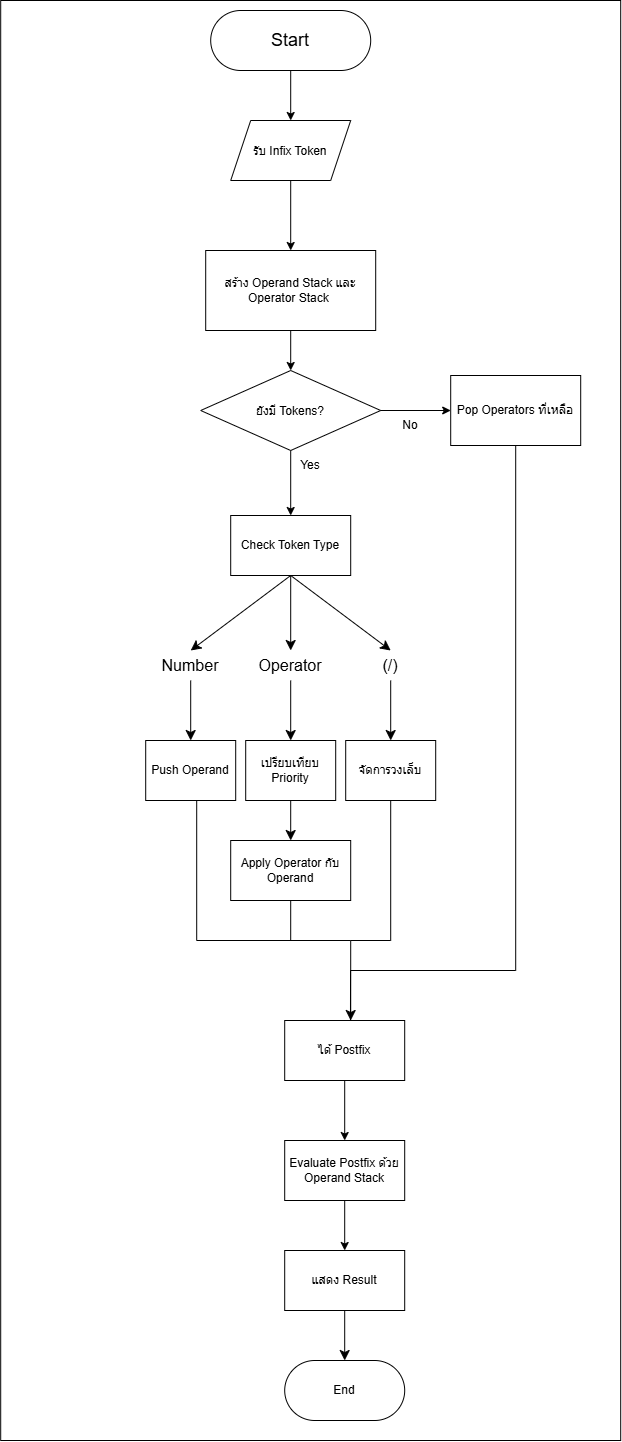

The diagram above was exported from draw.io. Its source (the exported page's mxGraphModel, read from the mxfile embedded in the PNG):
<mxGraphModel dx="1717" dy="992" grid="1" gridSize="10" guides="1" tooltips="1" connect="1" arrows="1" fold="1" page="1" pageScale="1" pageWidth="827" pageHeight="1169" math="0" shadow="0">
  <root>
    <mxCell id="WIyWlLk6GJQsqaUBKTNV-0" />
    <mxCell id="WIyWlLk6GJQsqaUBKTNV-1" parent="WIyWlLk6GJQsqaUBKTNV-0" />
    <mxCell id="1UtRXkkFrmo4Vempe01A-31" parent="WIyWlLk6GJQsqaUBKTNV-1" style="rounded=0;whiteSpace=wrap;html=1;" value="" vertex="1">
      <mxGeometry height="1440" width="620" x="130" y="10" as="geometry" />
    </mxCell>
    <mxCell id="gWDVBCKs7wBu22pA85Og-13" edge="1" parent="WIyWlLk6GJQsqaUBKTNV-1" source="gWDVBCKs7wBu22pA85Og-1" style="edgeStyle=orthogonalEdgeStyle;rounded=0;orthogonalLoop=1;jettySize=auto;html=1;exitX=0.5;exitY=1;exitDx=0;exitDy=0;entryX=0.5;entryY=0;entryDx=0;entryDy=0;">
      <mxGeometry relative="1" as="geometry">
        <mxPoint x="420" y="130" as="targetPoint" />
      </mxGeometry>
    </mxCell>
    <mxCell id="gWDVBCKs7wBu22pA85Og-1" parent="WIyWlLk6GJQsqaUBKTNV-1" style="rounded=1;whiteSpace=wrap;html=1;arcSize=50;" value="&lt;font style=&quot;font-size: 18px;&quot;&gt;Start&lt;/font&gt;" vertex="1">
      <mxGeometry height="60" width="160" x="340" y="20" as="geometry" />
    </mxCell>
    <mxCell id="gWDVBCKs7wBu22pA85Og-16" edge="1" parent="WIyWlLk6GJQsqaUBKTNV-1" source="1UtRXkkFrmo4Vempe01A-30" style="edgeStyle=orthogonalEdgeStyle;rounded=0;orthogonalLoop=1;jettySize=auto;html=1;exitX=0.5;exitY=1;exitDx=0;exitDy=0;entryX=0.5;entryY=0;entryDx=0;entryDy=0;" target="gWDVBCKs7wBu22pA85Og-3">
      <mxGeometry relative="1" as="geometry">
        <mxPoint x="420" y="200" as="sourcePoint" />
      </mxGeometry>
    </mxCell>
    <mxCell id="gWDVBCKs7wBu22pA85Og-17" edge="1" parent="WIyWlLk6GJQsqaUBKTNV-1" source="gWDVBCKs7wBu22pA85Og-3" style="edgeStyle=orthogonalEdgeStyle;rounded=0;orthogonalLoop=1;jettySize=auto;html=1;exitX=0.5;exitY=1;exitDx=0;exitDy=0;entryX=0.5;entryY=0;entryDx=0;entryDy=0;" target="gWDVBCKs7wBu22pA85Og-4">
      <mxGeometry relative="1" as="geometry" />
    </mxCell>
    <mxCell id="gWDVBCKs7wBu22pA85Og-3" parent="WIyWlLk6GJQsqaUBKTNV-1" style="rounded=0;whiteSpace=wrap;html=1;" value="สร้าง Operand Stack และ Operator Stack&amp;nbsp;" vertex="1">
      <mxGeometry height="80" width="170" x="335" y="260" as="geometry" />
    </mxCell>
    <mxCell id="gWDVBCKs7wBu22pA85Og-7" edge="1" parent="WIyWlLk6GJQsqaUBKTNV-1" source="gWDVBCKs7wBu22pA85Og-4" style="edgeStyle=orthogonalEdgeStyle;rounded=0;orthogonalLoop=1;jettySize=auto;html=1;exitX=1;exitY=0.5;exitDx=0;exitDy=0;entryX=0;entryY=0.5;entryDx=0;entryDy=0;" target="gWDVBCKs7wBu22pA85Og-5">
      <mxGeometry relative="1" as="geometry" />
    </mxCell>
    <mxCell id="gWDVBCKs7wBu22pA85Og-11" edge="1" parent="WIyWlLk6GJQsqaUBKTNV-1" source="gWDVBCKs7wBu22pA85Og-4" style="edgeStyle=orthogonalEdgeStyle;rounded=0;orthogonalLoop=1;jettySize=auto;html=1;" value="">
      <mxGeometry relative="1" as="geometry">
        <mxPoint x="420" y="525" as="targetPoint" />
      </mxGeometry>
    </mxCell>
    <mxCell id="gWDVBCKs7wBu22pA85Og-4" parent="WIyWlLk6GJQsqaUBKTNV-1" style="rhombus;whiteSpace=wrap;html=1;shapeInside=1;" value="ยังมี Tokens?" vertex="1">
      <mxGeometry height="80" width="180" x="330" y="380" as="geometry" />
    </mxCell>
    <mxCell id="gWDVBCKs7wBu22pA85Og-8" edge="1" parent="WIyWlLk6GJQsqaUBKTNV-1" source="gWDVBCKs7wBu22pA85Og-5" style="edgeStyle=orthogonalEdgeStyle;rounded=0;orthogonalLoop=1;jettySize=auto;html=1;exitX=0.5;exitY=1;exitDx=0;exitDy=0;entryX=0.548;entryY=0.008;entryDx=0;entryDy=0;entryPerimeter=0;endArrow=none;endFill=0;" target="1UtRXkkFrmo4Vempe01A-19">
      <mxGeometry relative="1" as="geometry">
        <Array as="points">
          <mxPoint x="645" y="980" />
          <mxPoint x="479.79" y="980" />
        </Array>
        <mxPoint x="480" y="1020" as="targetPoint" />
      </mxGeometry>
    </mxCell>
    <mxCell id="gWDVBCKs7wBu22pA85Og-5" parent="WIyWlLk6GJQsqaUBKTNV-1" style="rounded=0;whiteSpace=wrap;html=1;" value="Pop Operators ที่เหลือ" vertex="1">
      <mxGeometry height="70" width="130" x="580" y="385" as="geometry" />
    </mxCell>
    <mxCell id="gWDVBCKs7wBu22pA85Og-9" parent="WIyWlLk6GJQsqaUBKTNV-1" style="text;html=1;whiteSpace=wrap;strokeColor=none;fillColor=none;align=center;verticalAlign=middle;rounded=0;" value="No" vertex="1">
      <mxGeometry height="30" width="60" x="510" y="420" as="geometry" />
    </mxCell>
    <mxCell id="gWDVBCKs7wBu22pA85Og-12" parent="WIyWlLk6GJQsqaUBKTNV-1" style="text;html=1;whiteSpace=wrap;strokeColor=none;fillColor=none;align=center;verticalAlign=middle;rounded=0;" value="Yes" vertex="1">
      <mxGeometry height="30" width="60" x="410" y="460" as="geometry" />
    </mxCell>
    <mxCell id="1UtRXkkFrmo4Vempe01A-6" edge="1" parent="WIyWlLk6GJQsqaUBKTNV-1" source="1UtRXkkFrmo4Vempe01A-2" style="edgeStyle=none;curved=1;rounded=0;orthogonalLoop=1;jettySize=auto;html=1;exitX=0.5;exitY=1;exitDx=0;exitDy=0;entryX=0.5;entryY=0;entryDx=0;entryDy=0;fontSize=12;startSize=8;endSize=8;" target="1UtRXkkFrmo4Vempe01A-4">
      <mxGeometry relative="1" as="geometry" />
    </mxCell>
    <mxCell id="1UtRXkkFrmo4Vempe01A-7" edge="1" parent="WIyWlLk6GJQsqaUBKTNV-1" source="1UtRXkkFrmo4Vempe01A-2" style="edgeStyle=none;curved=1;rounded=0;orthogonalLoop=1;jettySize=auto;html=1;exitX=0.5;exitY=1;exitDx=0;exitDy=0;entryX=0.5;entryY=0;entryDx=0;entryDy=0;fontSize=12;startSize=8;endSize=8;" target="1UtRXkkFrmo4Vempe01A-5">
      <mxGeometry relative="1" as="geometry" />
    </mxCell>
    <mxCell id="1UtRXkkFrmo4Vempe01A-8" edge="1" parent="WIyWlLk6GJQsqaUBKTNV-1" source="1UtRXkkFrmo4Vempe01A-2" style="edgeStyle=none;curved=1;rounded=0;orthogonalLoop=1;jettySize=auto;html=1;exitX=0.5;exitY=1;exitDx=0;exitDy=0;entryX=0.5;entryY=0;entryDx=0;entryDy=0;fontSize=12;startSize=8;endSize=8;" target="1UtRXkkFrmo4Vempe01A-3">
      <mxGeometry relative="1" as="geometry" />
    </mxCell>
    <mxCell id="1UtRXkkFrmo4Vempe01A-2" parent="WIyWlLk6GJQsqaUBKTNV-1" style="rounded=0;whiteSpace=wrap;html=1;" value="Check Token Type" vertex="1">
      <mxGeometry height="60" width="120" x="360" y="525" as="geometry" />
    </mxCell>
    <mxCell id="1UtRXkkFrmo4Vempe01A-13" edge="1" parent="WIyWlLk6GJQsqaUBKTNV-1" source="1UtRXkkFrmo4Vempe01A-3" style="edgeStyle=none;curved=1;rounded=0;orthogonalLoop=1;jettySize=auto;html=1;exitX=0.5;exitY=1;exitDx=0;exitDy=0;entryX=0.5;entryY=0;entryDx=0;entryDy=0;fontSize=12;startSize=8;endSize=8;" target="1UtRXkkFrmo4Vempe01A-9">
      <mxGeometry relative="1" as="geometry" />
    </mxCell>
    <mxCell id="1UtRXkkFrmo4Vempe01A-3" parent="WIyWlLk6GJQsqaUBKTNV-1" style="text;html=1;whiteSpace=wrap;strokeColor=none;fillColor=none;align=center;verticalAlign=middle;rounded=0;fontSize=16;" value="Number" vertex="1">
      <mxGeometry height="30" width="60" x="290" y="660" as="geometry" />
    </mxCell>
    <mxCell id="1UtRXkkFrmo4Vempe01A-14" edge="1" parent="WIyWlLk6GJQsqaUBKTNV-1" source="1UtRXkkFrmo4Vempe01A-4" style="edgeStyle=none;curved=1;rounded=0;orthogonalLoop=1;jettySize=auto;html=1;exitX=0.5;exitY=1;exitDx=0;exitDy=0;entryX=0.5;entryY=0;entryDx=0;entryDy=0;fontSize=12;startSize=8;endSize=8;" target="1UtRXkkFrmo4Vempe01A-11">
      <mxGeometry relative="1" as="geometry" />
    </mxCell>
    <mxCell id="1UtRXkkFrmo4Vempe01A-4" parent="WIyWlLk6GJQsqaUBKTNV-1" style="text;html=1;whiteSpace=wrap;strokeColor=none;fillColor=none;align=center;verticalAlign=middle;rounded=0;fontSize=16;" value="Operator" vertex="1">
      <mxGeometry height="30" width="60" x="390" y="660" as="geometry" />
    </mxCell>
    <mxCell id="1UtRXkkFrmo4Vempe01A-15" edge="1" parent="WIyWlLk6GJQsqaUBKTNV-1" source="1UtRXkkFrmo4Vempe01A-5" style="edgeStyle=none;curved=1;rounded=0;orthogonalLoop=1;jettySize=auto;html=1;exitX=0.5;exitY=1;exitDx=0;exitDy=0;entryX=0.5;entryY=0;entryDx=0;entryDy=0;fontSize=12;startSize=8;endSize=8;" target="1UtRXkkFrmo4Vempe01A-12">
      <mxGeometry relative="1" as="geometry" />
    </mxCell>
    <mxCell id="1UtRXkkFrmo4Vempe01A-5" parent="WIyWlLk6GJQsqaUBKTNV-1" style="text;html=1;whiteSpace=wrap;strokeColor=none;fillColor=none;align=center;verticalAlign=middle;rounded=0;fontSize=16;" value="(/)" vertex="1">
      <mxGeometry height="30" width="60" x="490" y="660" as="geometry" />
    </mxCell>
    <mxCell id="1UtRXkkFrmo4Vempe01A-21" edge="1" parent="WIyWlLk6GJQsqaUBKTNV-1" style="edgeStyle=orthogonalEdgeStyle;rounded=0;orthogonalLoop=1;jettySize=auto;html=1;exitX=0.5;exitY=1;exitDx=0;exitDy=0;fontSize=12;startSize=8;endSize=8;endArrow=classic;endFill=1;entryX=0.5;entryY=0;entryDx=0;entryDy=0;">
      <mxGeometry relative="1" as="geometry">
        <Array as="points">
          <mxPoint x="326" y="950" />
          <mxPoint x="480" y="950" />
        </Array>
        <mxPoint x="326" y="810" as="sourcePoint" />
        <mxPoint x="480" y="1030" as="targetPoint" />
      </mxGeometry>
    </mxCell>
    <mxCell id="1UtRXkkFrmo4Vempe01A-9" parent="WIyWlLk6GJQsqaUBKTNV-1" style="rounded=0;whiteSpace=wrap;html=1;" value="Push Operand" vertex="1">
      <mxGeometry height="60" width="90" x="275" y="750" as="geometry" />
    </mxCell>
    <mxCell id="1UtRXkkFrmo4Vempe01A-17" edge="1" parent="WIyWlLk6GJQsqaUBKTNV-1" source="1UtRXkkFrmo4Vempe01A-11" style="edgeStyle=none;curved=1;rounded=0;orthogonalLoop=1;jettySize=auto;html=1;fontSize=12;startSize=8;endSize=8;" target="1UtRXkkFrmo4Vempe01A-16" value="">
      <mxGeometry relative="1" as="geometry" />
    </mxCell>
    <mxCell id="1UtRXkkFrmo4Vempe01A-11" parent="WIyWlLk6GJQsqaUBKTNV-1" style="rounded=0;whiteSpace=wrap;html=1;" value="เปรียบเทียบ Priority" vertex="1">
      <mxGeometry height="60" width="90" x="375" y="750" as="geometry" />
    </mxCell>
    <mxCell id="1UtRXkkFrmo4Vempe01A-24" edge="1" parent="WIyWlLk6GJQsqaUBKTNV-1" source="1UtRXkkFrmo4Vempe01A-12" style="edgeStyle=none;curved=1;rounded=0;orthogonalLoop=1;jettySize=auto;html=1;exitX=0.5;exitY=1;exitDx=0;exitDy=0;fontSize=12;startSize=8;endSize=8;endArrow=none;endFill=0;">
      <mxGeometry relative="1" as="geometry">
        <mxPoint x="520" y="950" as="targetPoint" />
      </mxGeometry>
    </mxCell>
    <mxCell id="1UtRXkkFrmo4Vempe01A-12" parent="WIyWlLk6GJQsqaUBKTNV-1" style="rounded=0;whiteSpace=wrap;html=1;" value="จัดการวงเล็บ" vertex="1">
      <mxGeometry height="60" width="90" x="475" y="750" as="geometry" />
    </mxCell>
    <mxCell id="1UtRXkkFrmo4Vempe01A-23" edge="1" parent="WIyWlLk6GJQsqaUBKTNV-1" source="1UtRXkkFrmo4Vempe01A-16" style="edgeStyle=none;curved=1;rounded=0;orthogonalLoop=1;jettySize=auto;html=1;exitX=0.5;exitY=1;exitDx=0;exitDy=0;fontSize=12;startSize=8;endSize=8;endArrow=none;endFill=0;">
      <mxGeometry relative="1" as="geometry">
        <mxPoint x="420" y="950" as="targetPoint" />
      </mxGeometry>
    </mxCell>
    <mxCell id="1UtRXkkFrmo4Vempe01A-16" parent="WIyWlLk6GJQsqaUBKTNV-1" style="whiteSpace=wrap;html=1;rounded=0;" value="Apply Operator กับ Operand" vertex="1">
      <mxGeometry height="60" width="120" x="360" y="850" as="geometry" />
    </mxCell>
    <mxCell id="f1fivMoZI-UdzqmI1cvL-1" edge="1" parent="WIyWlLk6GJQsqaUBKTNV-1" source="1UtRXkkFrmo4Vempe01A-19" style="edgeStyle=orthogonalEdgeStyle;rounded=0;orthogonalLoop=1;jettySize=auto;html=1;" target="f1fivMoZI-UdzqmI1cvL-0" value="">
      <mxGeometry relative="1" as="geometry" />
    </mxCell>
    <mxCell id="1UtRXkkFrmo4Vempe01A-19" parent="WIyWlLk6GJQsqaUBKTNV-1" style="whiteSpace=wrap;html=1;" value="ได้ Postfix" vertex="1">
      <mxGeometry height="60" width="120" x="414" y="1030" as="geometry" />
    </mxCell>
    <mxCell id="1UtRXkkFrmo4Vempe01A-25" edge="1" parent="WIyWlLk6GJQsqaUBKTNV-1" style="endArrow=none;html=1;rounded=0;fontSize=12;startSize=8;endSize=8;curved=1;" value="">
      <mxGeometry height="50" relative="1" width="50" as="geometry">
        <mxPoint x="480" y="950" as="sourcePoint" />
        <mxPoint x="520" y="950" as="targetPoint" />
      </mxGeometry>
    </mxCell>
    <mxCell id="1UtRXkkFrmo4Vempe01A-29" edge="1" parent="WIyWlLk6GJQsqaUBKTNV-1" source="1UtRXkkFrmo4Vempe01A-26" style="edgeStyle=none;curved=1;rounded=0;orthogonalLoop=1;jettySize=auto;html=1;fontSize=12;startSize=8;endSize=8;" target="1UtRXkkFrmo4Vempe01A-28" value="">
      <mxGeometry relative="1" as="geometry" />
    </mxCell>
    <mxCell id="1UtRXkkFrmo4Vempe01A-26" parent="WIyWlLk6GJQsqaUBKTNV-1" style="whiteSpace=wrap;html=1;" value="แสดง Result" vertex="1">
      <mxGeometry height="60" width="120" x="414" y="1260" as="geometry" />
    </mxCell>
    <mxCell id="1UtRXkkFrmo4Vempe01A-28" parent="WIyWlLk6GJQsqaUBKTNV-1" style="rounded=1;whiteSpace=wrap;html=1;arcSize=50;" value="End" vertex="1">
      <mxGeometry height="60" width="120" x="414" y="1370" as="geometry" />
    </mxCell>
    <mxCell id="1UtRXkkFrmo4Vempe01A-30" parent="WIyWlLk6GJQsqaUBKTNV-1" style="shape=parallelogram;perimeter=parallelogramPerimeter;whiteSpace=wrap;html=1;shapeInside=1;fixedSize=1;" value="รับ Infix Token" vertex="1">
      <mxGeometry height="60" width="120" x="360" y="130" as="geometry" />
    </mxCell>
    <mxCell id="f1fivMoZI-UdzqmI1cvL-2" edge="1" parent="WIyWlLk6GJQsqaUBKTNV-1" source="f1fivMoZI-UdzqmI1cvL-0" style="edgeStyle=orthogonalEdgeStyle;rounded=0;orthogonalLoop=1;jettySize=auto;html=1;exitX=0.5;exitY=1;exitDx=0;exitDy=0;entryX=0.5;entryY=0;entryDx=0;entryDy=0;" target="1UtRXkkFrmo4Vempe01A-26">
      <mxGeometry relative="1" as="geometry" />
    </mxCell>
    <mxCell id="f1fivMoZI-UdzqmI1cvL-0" parent="WIyWlLk6GJQsqaUBKTNV-1" style="whiteSpace=wrap;html=1;" value="Evaluate Postfix ด้วย Operand Stack" vertex="1">
      <mxGeometry height="60" width="120" x="414" y="1150" as="geometry" />
    </mxCell>
  </root>
</mxGraphModel>